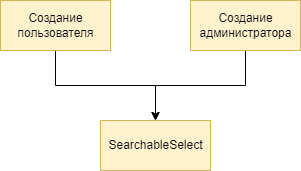

The diagram above was exported from draw.io. Its source (the exported page's mxGraphModel, read from the mxfile embedded in the PNG):
<mxGraphModel dx="593" dy="313" grid="1" gridSize="10" guides="1" tooltips="1" connect="1" arrows="1" fold="1" page="1" pageScale="1" pageWidth="850" pageHeight="1100" math="0" shadow="0">
  <root>
    <mxCell id="0" />
    <mxCell id="1" parent="0" />
    <mxCell id="14r-YqVCHOJkuo2hiXHY-12" style="edgeStyle=orthogonalEdgeStyle;rounded=0;orthogonalLoop=1;jettySize=auto;html=1;entryX=0.5;entryY=0;entryDx=0;entryDy=0;" edge="1" parent="1" source="14r-YqVCHOJkuo2hiXHY-5" target="14r-YqVCHOJkuo2hiXHY-11">
      <mxGeometry relative="1" as="geometry">
        <mxPoint x="345" y="190" as="targetPoint" />
      </mxGeometry>
    </mxCell>
    <mxCell id="14r-YqVCHOJkuo2hiXHY-5" value="Создание&lt;br&gt;пользователя" style="html=1;fillColor=#fff2cc;strokeColor=#d6b656;" vertex="1" parent="1">
      <mxGeometry x="290" y="70" width="110" height="50" as="geometry" />
    </mxCell>
    <mxCell id="14r-YqVCHOJkuo2hiXHY-13" style="edgeStyle=orthogonalEdgeStyle;rounded=0;orthogonalLoop=1;jettySize=auto;html=1;entryX=0.5;entryY=0;entryDx=0;entryDy=0;" edge="1" parent="1" source="14r-YqVCHOJkuo2hiXHY-6" target="14r-YqVCHOJkuo2hiXHY-11">
      <mxGeometry relative="1" as="geometry" />
    </mxCell>
    <mxCell id="14r-YqVCHOJkuo2hiXHY-6" value="Создание&lt;br&gt;администратора" style="html=1;fillColor=#fff2cc;strokeColor=#d6b656;" vertex="1" parent="1">
      <mxGeometry x="480" y="70" width="110" height="50" as="geometry" />
    </mxCell>
    <mxCell id="14r-YqVCHOJkuo2hiXHY-11" value="SearchableSelect" style="html=1;fillColor=#fff2cc;strokeColor=#d6b656;" vertex="1" parent="1">
      <mxGeometry x="390" y="190" width="110" height="50" as="geometry" />
    </mxCell>
  </root>
</mxGraphModel>